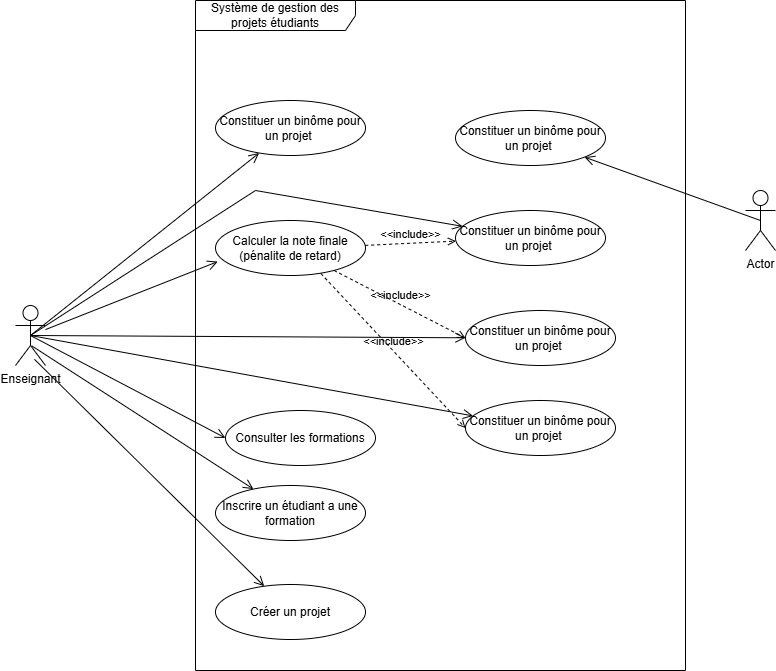

The diagram above was exported from draw.io. Its source (the exported page's mxGraphModel, read from the mxfile embedded in the PNG):
<mxGraphModel dx="1460" dy="806" grid="1" gridSize="10" guides="1" tooltips="1" connect="1" arrows="1" fold="1" page="1" pageScale="1" pageWidth="827" pageHeight="1169" math="0" shadow="0">
  <root>
    <mxCell id="0" />
    <mxCell id="1" parent="0" />
    <mxCell id="XOYrsRcULoHw2-3nC_hE-5" parent="1" style="shape=umlFrame;whiteSpace=wrap;html=1;pointerEvents=0;recursiveResize=0;container=1;collapsible=0;width=160;" value="Système de gestion des projets étudiants" vertex="1">
      <mxGeometry height="670" width="490" x="200" as="geometry" />
    </mxCell>
    <mxCell id="XOYrsRcULoHw2-3nC_hE-13" parent="XOYrsRcULoHw2-3nC_hE-5" style="ellipse;html=1;whiteSpace=wrap;" value="Constituer un binôme pour un projet&amp;nbsp;" vertex="1">
      <mxGeometry height="55" width="150" x="20" y="100" as="geometry" />
    </mxCell>
    <mxCell id="XOYrsRcULoHw2-3nC_hE-27" parent="XOYrsRcULoHw2-3nC_hE-5" style="ellipse;html=1;whiteSpace=wrap;" value="Créer un projet" vertex="1">
      <mxGeometry height="55" width="150" x="20" y="584" as="geometry" />
    </mxCell>
    <mxCell id="XOYrsRcULoHw2-3nC_hE-26" parent="XOYrsRcULoHw2-3nC_hE-5" style="ellipse;html=1;whiteSpace=wrap;" value="Consulter les formations" vertex="1">
      <mxGeometry height="55" width="150" x="30" y="410" as="geometry" />
    </mxCell>
    <mxCell id="XOYrsRcULoHw2-3nC_hE-24" parent="XOYrsRcULoHw2-3nC_hE-5" style="ellipse;html=1;whiteSpace=wrap;" value="Calculer la note finale (pénalite de retard)" vertex="1">
      <mxGeometry height="55" width="150" x="20" y="220" as="geometry" />
    </mxCell>
    <mxCell id="XOYrsRcULoHw2-3nC_hE-25" parent="XOYrsRcULoHw2-3nC_hE-5" style="ellipse;html=1;whiteSpace=wrap;" value="Inscrire un étudiant a une formation" vertex="1">
      <mxGeometry height="55" width="150" x="20" y="485" as="geometry" />
    </mxCell>
    <mxCell id="XOYrsRcULoHw2-3nC_hE-30" parent="XOYrsRcULoHw2-3nC_hE-5" style="ellipse;html=1;whiteSpace=wrap;" value="Constituer un binôme pour un projet&amp;nbsp;" vertex="1">
      <mxGeometry height="55" width="150" x="260" y="210" as="geometry" />
    </mxCell>
    <mxCell id="XOYrsRcULoHw2-3nC_hE-29" parent="XOYrsRcULoHw2-3nC_hE-5" style="ellipse;html=1;whiteSpace=wrap;" value="Constituer un binôme pour un projet&amp;nbsp;" vertex="1">
      <mxGeometry height="55" width="150" x="270" y="400" as="geometry" />
    </mxCell>
    <mxCell id="XOYrsRcULoHw2-3nC_hE-28" parent="XOYrsRcULoHw2-3nC_hE-5" style="ellipse;html=1;whiteSpace=wrap;" value="Constituer un binôme pour un projet&amp;nbsp;" vertex="1">
      <mxGeometry height="55" width="150" x="270" y="310" as="geometry" />
    </mxCell>
    <mxCell id="XOYrsRcULoHw2-3nC_hE-31" parent="XOYrsRcULoHw2-3nC_hE-5" style="ellipse;html=1;whiteSpace=wrap;" value="Constituer un binôme pour un projet&amp;nbsp;" vertex="1">
      <mxGeometry height="55" width="150" x="260" y="110" as="geometry" />
    </mxCell>
    <mxCell id="SJ94GpLVFVvWcTSX6KG7-9" edge="1" parent="XOYrsRcULoHw2-3nC_hE-5" source="XOYrsRcULoHw2-3nC_hE-24" style="html=1;verticalAlign=bottom;labelBackgroundColor=none;endArrow=open;endFill=0;dashed=1;rounded=0;" target="XOYrsRcULoHw2-3nC_hE-30" value="&amp;lt;&amp;lt;include&amp;gt;&amp;gt;">
      <mxGeometry relative="1" width="160" as="geometry">
        <mxPoint x="130" y="430" as="sourcePoint" />
        <mxPoint x="290" y="430" as="targetPoint" />
      </mxGeometry>
    </mxCell>
    <mxCell id="SJ94GpLVFVvWcTSX6KG7-10" edge="1" parent="XOYrsRcULoHw2-3nC_hE-5" source="XOYrsRcULoHw2-3nC_hE-24" style="html=1;verticalAlign=bottom;labelBackgroundColor=none;endArrow=open;endFill=0;dashed=1;rounded=0;entryX=0;entryY=0.5;entryDx=0;entryDy=0;" target="XOYrsRcULoHw2-3nC_hE-28" value="&amp;lt;&amp;lt;include&amp;gt;&amp;gt;">
      <mxGeometry relative="1" width="160" as="geometry">
        <mxPoint x="230" y="255" as="sourcePoint" />
        <mxPoint x="320" y="250" as="targetPoint" />
      </mxGeometry>
    </mxCell>
    <mxCell id="SJ94GpLVFVvWcTSX6KG7-11" edge="1" parent="XOYrsRcULoHw2-3nC_hE-5" source="XOYrsRcULoHw2-3nC_hE-24" style="html=1;verticalAlign=bottom;labelBackgroundColor=none;endArrow=open;endFill=0;dashed=1;rounded=0;entryX=0;entryY=0.5;entryDx=0;entryDy=0;exitX=0.702;exitY=0.963;exitDx=0;exitDy=0;exitPerimeter=0;" target="XOYrsRcULoHw2-3nC_hE-29" value="&amp;lt;&amp;lt;include&amp;gt;&amp;gt;">
      <mxGeometry relative="1" width="160" as="geometry">
        <mxPoint x="180" y="290" as="sourcePoint" />
        <mxPoint x="298" y="328" as="targetPoint" />
      </mxGeometry>
    </mxCell>
    <mxCell id="XOYrsRcULoHw2-3nC_hE-6" parent="1" style="shape=umlActor;verticalLabelPosition=bottom;verticalAlign=top;html=1;" value="Enseignant" vertex="1">
      <mxGeometry height="60" width="30" x="20" y="305" as="geometry" />
    </mxCell>
    <mxCell id="XOYrsRcULoHw2-3nC_hE-7" parent="1" style="shape=umlActor;verticalLabelPosition=bottom;verticalAlign=top;html=1;" value="Actor" vertex="1">
      <mxGeometry height="60" width="30" x="750" y="190" as="geometry" />
    </mxCell>
    <mxCell id="SJ94GpLVFVvWcTSX6KG7-1" edge="1" parent="1" source="XOYrsRcULoHw2-3nC_hE-6" style="endArrow=open;startArrow=none;endFill=0;startFill=0;endSize=8;html=1;verticalAlign=bottom;labelBackgroundColor=none;strokeWidth=1;rounded=0;entryX=0.015;entryY=0.747;entryDx=0;entryDy=0;entryPerimeter=0;" target="XOYrsRcULoHw2-3nC_hE-24" value="">
      <mxGeometry relative="1" width="160" as="geometry">
        <mxPoint x="330" y="330" as="sourcePoint" />
        <mxPoint x="490" y="330" as="targetPoint" />
      </mxGeometry>
    </mxCell>
    <mxCell id="SJ94GpLVFVvWcTSX6KG7-2" edge="1" parent="1" source="XOYrsRcULoHw2-3nC_hE-6" style="endArrow=open;startArrow=none;endFill=0;startFill=0;endSize=8;html=1;verticalAlign=bottom;labelBackgroundColor=none;strokeWidth=1;rounded=0;entryX=0;entryY=0.5;entryDx=0;entryDy=0;exitX=0.5;exitY=0.5;exitDx=0;exitDy=0;exitPerimeter=0;" target="XOYrsRcULoHw2-3nC_hE-26" value="">
      <mxGeometry relative="1" width="160" as="geometry">
        <mxPoint x="180" y="364" as="sourcePoint" />
        <mxPoint x="272" y="300" as="targetPoint" />
      </mxGeometry>
    </mxCell>
    <mxCell id="SJ94GpLVFVvWcTSX6KG7-3" edge="1" parent="1" source="XOYrsRcULoHw2-3nC_hE-6" style="endArrow=open;startArrow=none;endFill=0;startFill=0;endSize=8;html=1;verticalAlign=bottom;labelBackgroundColor=none;strokeWidth=1;rounded=0;exitX=0.54;exitY=0.672;exitDx=0;exitDy=0;exitPerimeter=0;" target="XOYrsRcULoHw2-3nC_hE-25" value="">
      <mxGeometry relative="1" width="160" as="geometry">
        <mxPoint x="160" y="350" as="sourcePoint" />
        <mxPoint x="265" y="373" as="targetPoint" />
      </mxGeometry>
    </mxCell>
    <mxCell id="SJ94GpLVFVvWcTSX6KG7-4" edge="1" parent="1" source="XOYrsRcULoHw2-3nC_hE-6" style="endArrow=open;startArrow=none;endFill=0;startFill=0;endSize=8;html=1;verticalAlign=bottom;labelBackgroundColor=none;strokeWidth=1;rounded=0;exitX=0.632;exitY=0.897;exitDx=0;exitDy=0;exitPerimeter=0;" target="XOYrsRcULoHw2-3nC_hE-27" value="">
      <mxGeometry relative="1" width="160" as="geometry">
        <mxPoint x="100" y="340" as="sourcePoint" />
        <mxPoint x="292" y="493" as="targetPoint" />
      </mxGeometry>
    </mxCell>
    <mxCell id="SJ94GpLVFVvWcTSX6KG7-5" edge="1" parent="1" source="XOYrsRcULoHw2-3nC_hE-6" style="endArrow=open;startArrow=none;endFill=0;startFill=0;endSize=8;html=1;verticalAlign=bottom;labelBackgroundColor=none;strokeWidth=1;rounded=0;exitX=0.5;exitY=0.5;exitDx=0;exitDy=0;exitPerimeter=0;" target="XOYrsRcULoHw2-3nC_hE-13" value="">
      <mxGeometry relative="1" width="160" as="geometry">
        <mxPoint x="120" y="360" as="sourcePoint" />
        <mxPoint x="274" y="551" as="targetPoint" />
      </mxGeometry>
    </mxCell>
    <mxCell id="SJ94GpLVFVvWcTSX6KG7-6" edge="1" parent="1" source="XOYrsRcULoHw2-3nC_hE-6" style="endArrow=open;startArrow=none;endFill=0;startFill=0;endSize=8;html=1;verticalAlign=bottom;labelBackgroundColor=none;strokeWidth=1;rounded=0;exitX=0.5;exitY=0.5;exitDx=0;exitDy=0;exitPerimeter=0;" target="XOYrsRcULoHw2-3nC_hE-29" value="">
      <mxGeometry relative="1" width="160" as="geometry">
        <Array as="points" />
        <mxPoint x="100" y="330" as="sourcePoint" />
        <mxPoint x="160" y="340" as="targetPoint" />
      </mxGeometry>
    </mxCell>
    <mxCell id="SJ94GpLVFVvWcTSX6KG7-7" edge="1" parent="1" source="XOYrsRcULoHw2-3nC_hE-6" style="endArrow=open;startArrow=none;endFill=0;startFill=0;endSize=8;html=1;verticalAlign=bottom;labelBackgroundColor=none;strokeWidth=1;rounded=0;exitX=0.5;exitY=0.5;exitDx=0;exitDy=0;exitPerimeter=0;" target="XOYrsRcULoHw2-3nC_hE-28" value="">
      <mxGeometry relative="1" width="160" as="geometry">
        <Array as="points" />
        <mxPoint x="200" y="351" as="sourcePoint" />
        <mxPoint x="312" y="290" as="targetPoint" />
      </mxGeometry>
    </mxCell>
    <mxCell id="SJ94GpLVFVvWcTSX6KG7-8" edge="1" parent="1" source="XOYrsRcULoHw2-3nC_hE-6" style="endArrow=open;startArrow=none;endFill=0;startFill=0;endSize=8;html=1;verticalAlign=bottom;labelBackgroundColor=none;strokeWidth=1;rounded=0;exitX=0.5;exitY=0.5;exitDx=0;exitDy=0;exitPerimeter=0;" target="XOYrsRcULoHw2-3nC_hE-30" value="">
      <mxGeometry relative="1" width="160" as="geometry">
        <Array as="points">
          <mxPoint x="260" y="190" />
        </Array>
        <mxPoint x="100" y="330" as="sourcePoint" />
        <mxPoint x="312" y="290" as="targetPoint" />
      </mxGeometry>
    </mxCell>
    <mxCell id="SJ94GpLVFVvWcTSX6KG7-12" edge="1" parent="1" source="XOYrsRcULoHw2-3nC_hE-7" style="endArrow=open;startArrow=none;endFill=0;startFill=0;endSize=8;html=1;verticalAlign=bottom;labelBackgroundColor=none;strokeWidth=1;rounded=0;exitX=0.5;exitY=0.5;exitDx=0;exitDy=0;exitPerimeter=0;" target="XOYrsRcULoHw2-3nC_hE-31" value="">
      <mxGeometry relative="1" width="160" as="geometry">
        <mxPoint x="210" y="363" as="sourcePoint" />
        <mxPoint x="439" y="180" as="targetPoint" />
      </mxGeometry>
    </mxCell>
  </root>
</mxGraphModel>